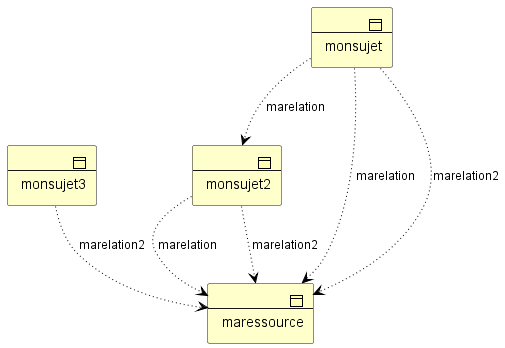

The diagram above was rendered by PlantUML. Its source (embedded in the PNG):
@startuml zschema
!include <archimate/Archimate>
Business_Object(b2,"monsujet2")
Business_Object(b3,"monsujet3")
Business_Object(b5,"maressource")
Business_Object(b1,"monsujet")
Rel_Access_w(b1,b2,"marelation")
Rel_Access_w(b1,b5,"marelation")
Rel_Access_w(b2,b5,"marelation")
Rel_Access_w(b1,b5,"marelation2")
Rel_Access_w(b2,b5,"marelation2")
Rel_Access_w(b3,b5,"marelation2")
@enduml